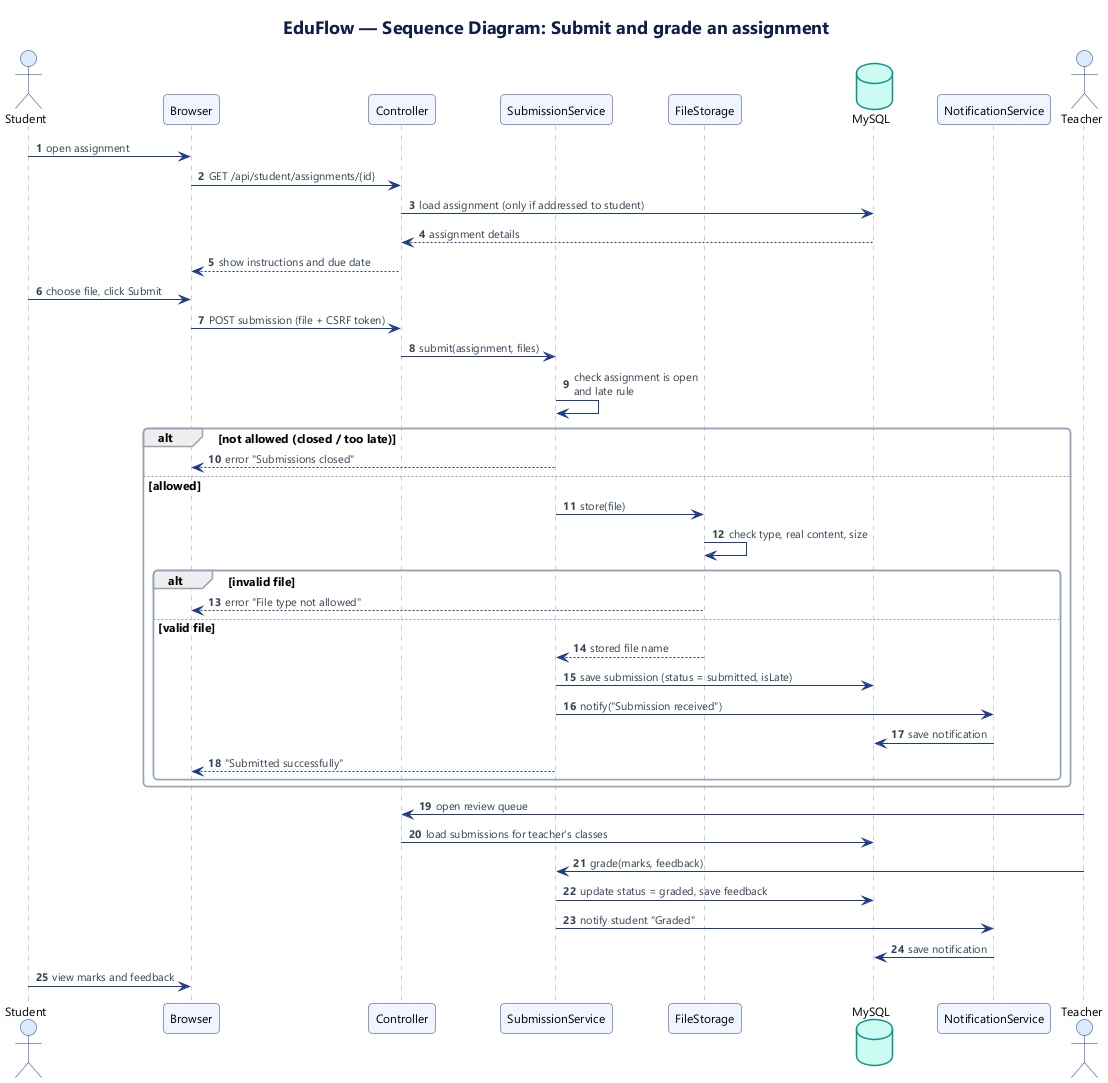

The diagram above was rendered by PlantUML. Its source (embedded in the PNG):
@startuml 3-sequence
!include _style.iuml
title EduFlow — Sequence Diagram: Submit and grade an assignment
autonumber

actor Student
participant "Browser" as UI
participant "Controller" as SC
participant "SubmissionService" as SS
participant "FileStorage" as FS
database "MySQL" as DB
participant "NotificationService" as NS
actor Teacher

Student -> UI : open assignment
UI -> SC : GET /api/student/assignments/{id}
SC -> DB : load assignment (only if addressed to student)
DB --> SC : assignment details
SC --> UI : show instructions and due date

Student -> UI : choose file, click Submit
UI -> SC : POST submission (file + CSRF token)
SC -> SS : submit(assignment, files)
SS -> SS : check assignment is open\nand late rule

alt not allowed (closed / too late)
  SS --> UI : error "Submissions closed"
else allowed
  SS -> FS : store(file)
  FS -> FS : check type, real content, size
  alt invalid file
    FS --> UI : error "File type not allowed"
  else valid file
    FS --> SS : stored file name
    SS -> DB : save submission (status = submitted, isLate)
    SS -> NS : notify("Submission received")
    NS -> DB : save notification
    SS --> UI : "Submitted successfully"
  end
end

Teacher -> SC : open review queue
SC -> DB : load submissions for teacher's classes
Teacher -> SS : grade(marks, feedback)
SS -> DB : update status = graded, save feedback
SS -> NS : notify student "Graded"
NS -> DB : save notification
Student -> UI : view marks and feedback
@enduml